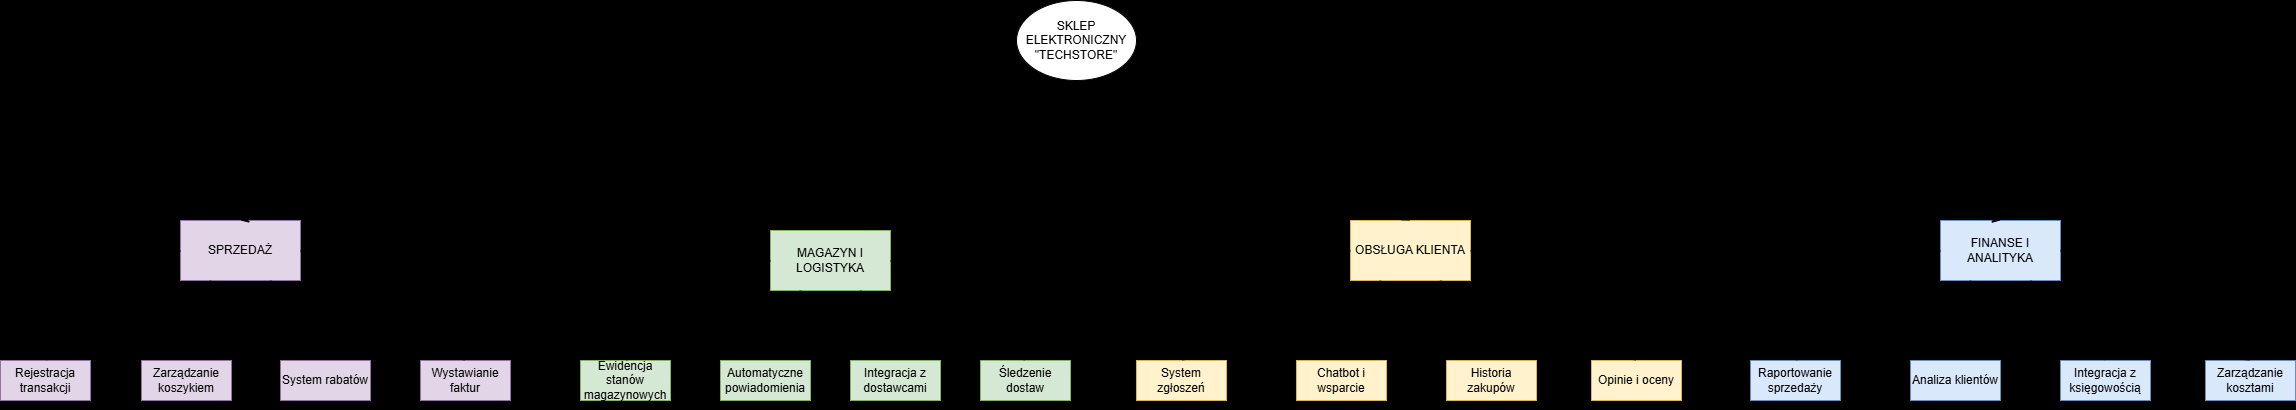

The diagram above was exported from draw.io. Its source (the exported page's mxGraphModel, read from the mxfile embedded in the PNG):
<mxGraphModel dx="3330" dy="1542" grid="1" gridSize="10" guides="1" tooltips="1" connect="1" arrows="1" fold="1" page="1" pageScale="1" pageWidth="1169" pageHeight="827" background="light-dark(#ff0000, #121212)" math="0" shadow="0">
  <root>
    <mxCell id="0" />
    <mxCell id="1" parent="0" />
    <mxCell id="ft-M8Q0nbOs3FOf_k2fL-1" value="SKLEP ELEKTRONICZNY &quot;TECHSTORE&quot;" style="ellipse;whiteSpace=wrap;html=1;" vertex="1" parent="1">
      <mxGeometry x="-1284" y="120" width="120" height="80" as="geometry" />
    </mxCell>
    <mxCell id="ft-M8Q0nbOs3FOf_k2fL-2" value="SPRZEDAŻ" style="rounded=0;whiteSpace=wrap;html=1;fillColor=#e1d5e7;strokeColor=#9673a6;" vertex="1" parent="1">
      <mxGeometry x="-2120" y="340" width="120" height="60" as="geometry" />
    </mxCell>
    <mxCell id="ft-M8Q0nbOs3FOf_k2fL-3" value="MAGAZYN I LOGISTYKA" style="rounded=0;whiteSpace=wrap;html=1;fillColor=#d5e8d4;strokeColor=#82b366;" vertex="1" parent="1">
      <mxGeometry x="-1530" y="350" width="120" height="60" as="geometry" />
    </mxCell>
    <mxCell id="ft-M8Q0nbOs3FOf_k2fL-4" value="OBSŁUGA KLIENTA" style="rounded=0;whiteSpace=wrap;html=1;fillColor=#fff2cc;strokeColor=#d6b656;" vertex="1" parent="1">
      <mxGeometry x="-950" y="340" width="120" height="60" as="geometry" />
    </mxCell>
    <mxCell id="ft-M8Q0nbOs3FOf_k2fL-5" value="FINANSE I ANALITYKA" style="rounded=0;whiteSpace=wrap;html=1;fillColor=#dae8fc;strokeColor=#6c8ebf;" vertex="1" parent="1">
      <mxGeometry x="-360" y="340" width="120" height="60" as="geometry" />
    </mxCell>
    <mxCell id="ft-M8Q0nbOs3FOf_k2fL-20" value="" style="endArrow=classic;html=1;rounded=0;" edge="1" parent="1" source="ft-M8Q0nbOs3FOf_k2fL-1" target="ft-M8Q0nbOs3FOf_k2fL-3">
      <mxGeometry width="50" height="50" relative="1" as="geometry">
        <mxPoint x="-1174" y="140" as="sourcePoint" />
        <mxPoint x="-1124" y="90" as="targetPoint" />
      </mxGeometry>
    </mxCell>
    <mxCell id="ft-M8Q0nbOs3FOf_k2fL-22" value="" style="endArrow=classic;html=1;rounded=0;exitX=1;exitY=1;exitDx=0;exitDy=0;entryX=0.5;entryY=0;entryDx=0;entryDy=0;" edge="1" parent="1" source="ft-M8Q0nbOs3FOf_k2fL-1" target="ft-M8Q0nbOs3FOf_k2fL-4">
      <mxGeometry width="50" height="50" relative="1" as="geometry">
        <mxPoint x="-1114" y="310" as="sourcePoint" />
        <mxPoint x="-1064" y="260" as="targetPoint" />
      </mxGeometry>
    </mxCell>
    <mxCell id="ft-M8Q0nbOs3FOf_k2fL-23" value="Raportowanie sprzedaży" style="rounded=0;whiteSpace=wrap;html=1;fillColor=#dae8fc;strokeColor=#6c8ebf;" vertex="1" parent="1">
      <mxGeometry x="-550" y="480" width="90" height="40" as="geometry" />
    </mxCell>
    <mxCell id="ft-M8Q0nbOs3FOf_k2fL-24" value="Analiza klientów" style="rounded=0;whiteSpace=wrap;html=1;fillColor=#dae8fc;strokeColor=#6c8ebf;" vertex="1" parent="1">
      <mxGeometry x="-390" y="480" width="90" height="40" as="geometry" />
    </mxCell>
    <mxCell id="ft-M8Q0nbOs3FOf_k2fL-25" value="Integracja z księgowością" style="rounded=0;whiteSpace=wrap;html=1;fillColor=#dae8fc;strokeColor=#6c8ebf;" vertex="1" parent="1">
      <mxGeometry x="-240" y="480" width="90" height="40" as="geometry" />
    </mxCell>
    <mxCell id="ft-M8Q0nbOs3FOf_k2fL-26" value="Zarządzanie kosztami" style="rounded=0;whiteSpace=wrap;html=1;fillColor=#dae8fc;strokeColor=#6c8ebf;" vertex="1" parent="1">
      <mxGeometry x="-95" y="480" width="90" height="40" as="geometry" />
    </mxCell>
    <mxCell id="ft-M8Q0nbOs3FOf_k2fL-28" value="Wystawianie faktur" style="rounded=0;whiteSpace=wrap;html=1;fillColor=#e1d5e7;strokeColor=#9673a6;" vertex="1" parent="1">
      <mxGeometry x="-1880" y="480" width="90" height="40" as="geometry" />
    </mxCell>
    <mxCell id="ft-M8Q0nbOs3FOf_k2fL-29" value="System rabatów" style="rounded=0;whiteSpace=wrap;html=1;fillColor=#e1d5e7;strokeColor=#9673a6;" vertex="1" parent="1">
      <mxGeometry x="-2020" y="480" width="90" height="40" as="geometry" />
    </mxCell>
    <mxCell id="ft-M8Q0nbOs3FOf_k2fL-30" value="&lt;br&gt;Zarządzanie koszykiem&lt;div&gt;&lt;br&gt;&lt;/div&gt;" style="rounded=0;whiteSpace=wrap;html=1;fillColor=#e1d5e7;strokeColor=#9673a6;" vertex="1" parent="1">
      <mxGeometry x="-2159" y="480" width="90" height="40" as="geometry" />
    </mxCell>
    <mxCell id="ft-M8Q0nbOs3FOf_k2fL-31" value="Rejestracja transakcji" style="rounded=0;whiteSpace=wrap;html=1;fillColor=#e1d5e7;strokeColor=#9673a6;" vertex="1" parent="1">
      <mxGeometry x="-2300" y="480" width="90" height="40" as="geometry" />
    </mxCell>
    <mxCell id="ft-M8Q0nbOs3FOf_k2fL-32" value="" style="endArrow=classic;html=1;rounded=0;entryX=0.5;entryY=0;entryDx=0;entryDy=0;exitX=0;exitY=0.5;exitDx=0;exitDy=0;" edge="1" parent="1" source="ft-M8Q0nbOs3FOf_k2fL-2" target="ft-M8Q0nbOs3FOf_k2fL-31">
      <mxGeometry width="50" height="50" relative="1" as="geometry">
        <mxPoint x="-2230" y="430" as="sourcePoint" />
        <mxPoint x="-2180" y="380" as="targetPoint" />
      </mxGeometry>
    </mxCell>
    <mxCell id="ft-M8Q0nbOs3FOf_k2fL-33" value="" style="endArrow=classic;html=1;rounded=0;exitX=1;exitY=0.5;exitDx=0;exitDy=0;entryX=0.5;entryY=0;entryDx=0;entryDy=0;" edge="1" parent="1" source="ft-M8Q0nbOs3FOf_k2fL-2" target="ft-M8Q0nbOs3FOf_k2fL-28">
      <mxGeometry width="50" height="50" relative="1" as="geometry">
        <mxPoint x="-1960" y="370" as="sourcePoint" />
        <mxPoint x="-1910" y="320" as="targetPoint" />
      </mxGeometry>
    </mxCell>
    <mxCell id="ft-M8Q0nbOs3FOf_k2fL-34" value="" style="endArrow=classic;html=1;rounded=0;entryX=0.5;entryY=0;entryDx=0;entryDy=0;exitX=0.25;exitY=1;exitDx=0;exitDy=0;" edge="1" parent="1" source="ft-M8Q0nbOs3FOf_k2fL-2" target="ft-M8Q0nbOs3FOf_k2fL-30">
      <mxGeometry width="50" height="50" relative="1" as="geometry">
        <mxPoint x="-2100" y="440" as="sourcePoint" />
        <mxPoint x="-2050" y="390" as="targetPoint" />
      </mxGeometry>
    </mxCell>
    <mxCell id="ft-M8Q0nbOs3FOf_k2fL-35" value="" style="endArrow=classic;html=1;rounded=0;entryX=0.5;entryY=0;entryDx=0;entryDy=0;exitX=0.75;exitY=1;exitDx=0;exitDy=0;" edge="1" parent="1" source="ft-M8Q0nbOs3FOf_k2fL-2" target="ft-M8Q0nbOs3FOf_k2fL-29">
      <mxGeometry width="50" height="50" relative="1" as="geometry">
        <mxPoint x="-2069" y="474" as="sourcePoint" />
        <mxPoint x="-2019" y="424" as="targetPoint" />
      </mxGeometry>
    </mxCell>
    <mxCell id="ft-M8Q0nbOs3FOf_k2fL-37" value="" style="endArrow=classic;html=1;rounded=0;entryX=0.5;entryY=0;entryDx=0;entryDy=0;exitX=0.75;exitY=1;exitDx=0;exitDy=0;" edge="1" parent="1" source="ft-M8Q0nbOs3FOf_k2fL-5" target="ft-M8Q0nbOs3FOf_k2fL-25">
      <mxGeometry width="50" height="50" relative="1" as="geometry">
        <mxPoint x="-300" y="500" as="sourcePoint" />
        <mxPoint x="-250" y="450" as="targetPoint" />
      </mxGeometry>
    </mxCell>
    <mxCell id="ft-M8Q0nbOs3FOf_k2fL-38" value="" style="endArrow=classic;html=1;rounded=0;entryX=0.5;entryY=0;entryDx=0;entryDy=0;exitX=0.25;exitY=1;exitDx=0;exitDy=0;" edge="1" parent="1" source="ft-M8Q0nbOs3FOf_k2fL-5" target="ft-M8Q0nbOs3FOf_k2fL-24">
      <mxGeometry width="50" height="50" relative="1" as="geometry">
        <mxPoint x="-300" y="500" as="sourcePoint" />
        <mxPoint x="-250" y="450" as="targetPoint" />
      </mxGeometry>
    </mxCell>
    <mxCell id="ft-M8Q0nbOs3FOf_k2fL-39" value="" style="endArrow=classic;html=1;rounded=0;entryX=0.5;entryY=0;entryDx=0;entryDy=0;exitX=0;exitY=0.5;exitDx=0;exitDy=0;" edge="1" parent="1" source="ft-M8Q0nbOs3FOf_k2fL-5" target="ft-M8Q0nbOs3FOf_k2fL-23">
      <mxGeometry width="50" height="50" relative="1" as="geometry">
        <mxPoint x="-300" y="500" as="sourcePoint" />
        <mxPoint x="-250" y="450" as="targetPoint" />
      </mxGeometry>
    </mxCell>
    <mxCell id="ft-M8Q0nbOs3FOf_k2fL-40" value="" style="endArrow=classic;html=1;rounded=0;entryX=0.5;entryY=0;entryDx=0;entryDy=0;exitX=1;exitY=0.5;exitDx=0;exitDy=0;" edge="1" parent="1" source="ft-M8Q0nbOs3FOf_k2fL-5" target="ft-M8Q0nbOs3FOf_k2fL-26">
      <mxGeometry width="50" height="50" relative="1" as="geometry">
        <mxPoint x="-300" y="500" as="sourcePoint" />
        <mxPoint x="-250" y="450" as="targetPoint" />
      </mxGeometry>
    </mxCell>
    <mxCell id="ft-M8Q0nbOs3FOf_k2fL-42" value="" style="endArrow=classic;html=1;rounded=0;entryX=0.5;entryY=0;entryDx=0;entryDy=0;exitX=0;exitY=0.5;exitDx=0;exitDy=0;" edge="1" parent="1" source="ft-M8Q0nbOs3FOf_k2fL-1" target="ft-M8Q0nbOs3FOf_k2fL-2">
      <mxGeometry width="50" height="50" relative="1" as="geometry">
        <mxPoint x="-2190" y="940" as="sourcePoint" />
        <mxPoint x="-2140" y="890" as="targetPoint" />
      </mxGeometry>
    </mxCell>
    <mxCell id="ft-M8Q0nbOs3FOf_k2fL-43" value="" style="endArrow=classic;html=1;rounded=0;exitX=1;exitY=0.5;exitDx=0;exitDy=0;entryX=0.5;entryY=0;entryDx=0;entryDy=0;" edge="1" parent="1" source="ft-M8Q0nbOs3FOf_k2fL-1" target="ft-M8Q0nbOs3FOf_k2fL-5">
      <mxGeometry width="50" height="50" relative="1" as="geometry">
        <mxPoint x="-530" y="770" as="sourcePoint" />
        <mxPoint x="-440" y="140" as="targetPoint" />
      </mxGeometry>
    </mxCell>
    <mxCell id="ft-M8Q0nbOs3FOf_k2fL-46" value="Ewidencja stanów magazynowych" style="rounded=0;whiteSpace=wrap;html=1;fillColor=#d5e8d4;strokeColor=#82b366;" vertex="1" parent="1">
      <mxGeometry x="-1720" y="480" width="90" height="40" as="geometry" />
    </mxCell>
    <mxCell id="ft-M8Q0nbOs3FOf_k2fL-47" value="Śledzenie dostaw" style="rounded=0;whiteSpace=wrap;html=1;fillColor=#d5e8d4;strokeColor=#82b366;" vertex="1" parent="1">
      <mxGeometry x="-1320" y="480" width="90" height="40" as="geometry" />
    </mxCell>
    <mxCell id="ft-M8Q0nbOs3FOf_k2fL-48" value="Integracja z dostawcami" style="rounded=0;whiteSpace=wrap;html=1;fillColor=#d5e8d4;strokeColor=#82b366;" vertex="1" parent="1">
      <mxGeometry x="-1450" y="480" width="90" height="40" as="geometry" />
    </mxCell>
    <mxCell id="ft-M8Q0nbOs3FOf_k2fL-49" value="Automatyczne powiadomienia" style="rounded=0;whiteSpace=wrap;html=1;fillColor=#d5e8d4;strokeColor=#82b366;" vertex="1" parent="1">
      <mxGeometry x="-1580" y="480" width="90" height="40" as="geometry" />
    </mxCell>
    <mxCell id="ft-M8Q0nbOs3FOf_k2fL-50" value="" style="endArrow=classic;html=1;rounded=0;entryX=0.5;entryY=0;entryDx=0;entryDy=0;exitX=1;exitY=0.5;exitDx=0;exitDy=0;" edge="1" parent="1" source="ft-M8Q0nbOs3FOf_k2fL-3" target="ft-M8Q0nbOs3FOf_k2fL-47">
      <mxGeometry width="50" height="50" relative="1" as="geometry">
        <mxPoint x="-1500" y="530" as="sourcePoint" />
        <mxPoint x="-1450" y="480" as="targetPoint" />
      </mxGeometry>
    </mxCell>
    <mxCell id="ft-M8Q0nbOs3FOf_k2fL-51" value="" style="endArrow=classic;html=1;rounded=0;entryX=0.5;entryY=0;entryDx=0;entryDy=0;exitX=0.75;exitY=1;exitDx=0;exitDy=0;" edge="1" parent="1" source="ft-M8Q0nbOs3FOf_k2fL-3" target="ft-M8Q0nbOs3FOf_k2fL-48">
      <mxGeometry width="50" height="50" relative="1" as="geometry">
        <mxPoint x="-1500" y="530" as="sourcePoint" />
        <mxPoint x="-1450" y="480" as="targetPoint" />
      </mxGeometry>
    </mxCell>
    <mxCell id="ft-M8Q0nbOs3FOf_k2fL-52" value="" style="endArrow=classic;html=1;rounded=0;entryX=0.5;entryY=0;entryDx=0;entryDy=0;exitX=0.25;exitY=1;exitDx=0;exitDy=0;" edge="1" parent="1" source="ft-M8Q0nbOs3FOf_k2fL-3" target="ft-M8Q0nbOs3FOf_k2fL-49">
      <mxGeometry width="50" height="50" relative="1" as="geometry">
        <mxPoint x="-1500" y="530" as="sourcePoint" />
        <mxPoint x="-1450" y="480" as="targetPoint" />
      </mxGeometry>
    </mxCell>
    <mxCell id="ft-M8Q0nbOs3FOf_k2fL-53" value="" style="endArrow=classic;html=1;rounded=0;entryX=0.5;entryY=0;entryDx=0;entryDy=0;exitX=0;exitY=0.5;exitDx=0;exitDy=0;" edge="1" parent="1" source="ft-M8Q0nbOs3FOf_k2fL-3" target="ft-M8Q0nbOs3FOf_k2fL-46">
      <mxGeometry width="50" height="50" relative="1" as="geometry">
        <mxPoint x="-1500" y="530" as="sourcePoint" />
        <mxPoint x="-1450" y="480" as="targetPoint" />
      </mxGeometry>
    </mxCell>
    <mxCell id="ft-M8Q0nbOs3FOf_k2fL-54" value="System zgłoszeń" style="rounded=0;whiteSpace=wrap;html=1;fillColor=#fff2cc;strokeColor=#d6b656;" vertex="1" parent="1">
      <mxGeometry x="-1164" y="480" width="90" height="40" as="geometry" />
    </mxCell>
    <mxCell id="ft-M8Q0nbOs3FOf_k2fL-55" value="Chatbot i wsparcie" style="rounded=0;whiteSpace=wrap;html=1;fillColor=#fff2cc;strokeColor=#d6b656;" vertex="1" parent="1">
      <mxGeometry x="-1004" y="480" width="90" height="40" as="geometry" />
    </mxCell>
    <mxCell id="ft-M8Q0nbOs3FOf_k2fL-56" value="Historia zakupów" style="rounded=0;whiteSpace=wrap;html=1;fillColor=#fff2cc;strokeColor=#d6b656;" vertex="1" parent="1">
      <mxGeometry x="-854" y="480" width="90" height="40" as="geometry" />
    </mxCell>
    <mxCell id="ft-M8Q0nbOs3FOf_k2fL-57" value="Opinie i oceny" style="rounded=0;whiteSpace=wrap;html=1;fillColor=#fff2cc;strokeColor=#d6b656;" vertex="1" parent="1">
      <mxGeometry x="-709" y="480" width="90" height="40" as="geometry" />
    </mxCell>
    <mxCell id="ft-M8Q0nbOs3FOf_k2fL-60" value="" style="endArrow=classic;html=1;rounded=0;entryX=0.5;entryY=0;entryDx=0;entryDy=0;exitX=0.75;exitY=1;exitDx=0;exitDy=0;" edge="1" parent="1" source="ft-M8Q0nbOs3FOf_k2fL-4" target="ft-M8Q0nbOs3FOf_k2fL-56">
      <mxGeometry width="50" height="50" relative="1" as="geometry">
        <mxPoint x="-950" y="510" as="sourcePoint" />
        <mxPoint x="-900" y="460" as="targetPoint" />
      </mxGeometry>
    </mxCell>
    <mxCell id="ft-M8Q0nbOs3FOf_k2fL-61" value="" style="endArrow=classic;html=1;rounded=0;entryX=0.5;entryY=0;entryDx=0;entryDy=0;exitX=0.25;exitY=1;exitDx=0;exitDy=0;" edge="1" parent="1" source="ft-M8Q0nbOs3FOf_k2fL-4" target="ft-M8Q0nbOs3FOf_k2fL-55">
      <mxGeometry width="50" height="50" relative="1" as="geometry">
        <mxPoint x="-950" y="510" as="sourcePoint" />
        <mxPoint x="-900" y="460" as="targetPoint" />
      </mxGeometry>
    </mxCell>
    <mxCell id="ft-M8Q0nbOs3FOf_k2fL-62" value="" style="endArrow=classic;html=1;rounded=0;entryX=0.5;entryY=0;entryDx=0;entryDy=0;exitX=0;exitY=0.5;exitDx=0;exitDy=0;" edge="1" parent="1" source="ft-M8Q0nbOs3FOf_k2fL-4" target="ft-M8Q0nbOs3FOf_k2fL-54">
      <mxGeometry width="50" height="50" relative="1" as="geometry">
        <mxPoint x="-950" y="510" as="sourcePoint" />
        <mxPoint x="-900" y="460" as="targetPoint" />
      </mxGeometry>
    </mxCell>
    <mxCell id="ft-M8Q0nbOs3FOf_k2fL-63" value="" style="endArrow=classic;html=1;rounded=0;entryX=0.5;entryY=0;entryDx=0;entryDy=0;exitX=1;exitY=0.5;exitDx=0;exitDy=0;" edge="1" parent="1" source="ft-M8Q0nbOs3FOf_k2fL-4" target="ft-M8Q0nbOs3FOf_k2fL-57">
      <mxGeometry width="50" height="50" relative="1" as="geometry">
        <mxPoint x="-800" y="480" as="sourcePoint" />
        <mxPoint x="-750" y="430" as="targetPoint" />
      </mxGeometry>
    </mxCell>
  </root>
</mxGraphModel>